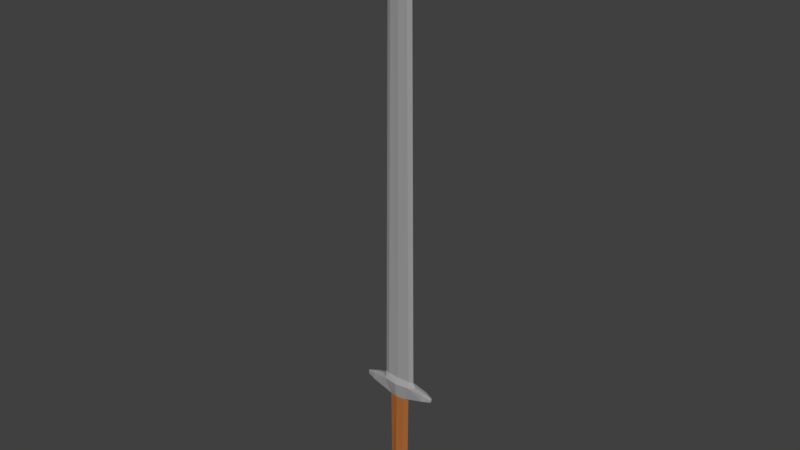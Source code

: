# Source: Low_Poly_Sword_3.blend  (saved by Blender 2.80.75; exported with 4.5.12 LTS)
import bpy
from mathutils import Matrix  # noqa: F401  (used for matrix-valued properties, if any)

bpy.ops.wm.read_factory_settings(use_empty=True)
scene = bpy.context.scene
scene.name = 'Scene'

# ---- collections
col_collection_1 = bpy.data.collections.new('Collection 1'); scene.collection.children.link(col_collection_1)

# ---- materials (node trees are filled in below, after node groups)
mat_iron_1 = bpy.data.materials.new('Iron 1')
mat_iron_1.alpha_threshold = 0.0
mat_iron_1.use_transparent_shadow = False
mat_iron_1.diffuse_color = (0.3424, 0.3424, 0.3424, 1.0)
mat_iron_1.roughness = 0.5
mat_iron_2 = bpy.data.materials.new('Iron 2')
mat_iron_2.alpha_threshold = 0.0
mat_iron_2.use_transparent_shadow = False
mat_iron_2.diffuse_color = (0.07658, 0.07658, 0.07658, 1.0)
mat_iron_2.roughness = 0.5
mat_wood = bpy.data.materials.new('Wood')
mat_wood.alpha_threshold = 0.0
mat_wood.use_transparent_shadow = False
mat_wood.diffuse_color = (0.3931, 0.1346, 0.03673, 1.0)
mat_wood.roughness = 0.5

# ---- material node trees

# ---- world
world_world = bpy.data.worlds.new('World'); scene.world = world_world
world_world.color = (0.05088, 0.05088, 0.05088)
world_world.use_sun_shadow = False
world_world.sun_shadow_jitter_overblur = 0.0
world_world.cycles.sampling_method = 'MANUAL'
world_world.light_settings.distance = 18.0

# ---- meshes
me_cylinder_002 = bpy.data.meshes.new('Cylinder.002')
me_cylinder_002.from_pydata([(0.4816, 0.3572, -4.037), (0.6217, 0.2802, 3.497), (0.7745, 5.126e-07, -4.037), (0.8514, 6.939e-08, 3.497), (0.4816, -0.3572, -4.037), (0.6217, -0.2802, 3.497), (1.116, 0.4077, 4.758), (1.564, -5.517e-07, 4.758), (1.116, -0.4077, 4.758), (2.355, 0.2933, 4.04), (2.473, -5.804e-07, 4.071), (2.355, -0.2933, 4.04), (2.348, 0.2933, 4.58), (2.527, -5.878e-07, 4.628), (2.348, -0.2933, 4.58), (3.03, 0.1253, 4.175), (3.08, -6.089e-07, 4.188), (3.03, -0.1253, 4.175), (3.027, 0.1253, 4.405), (3.103, -6.121e-07, 4.426), (3.027, -0.1253, 4.405), (0.98, 0.1362, 5.126), (1.332, -2.228e-06, 5.126), (0.98, -0.1362, 5.126), (0.6391, 0.1362, 39.52), (0.9916, -3.281e-06, 39.52), (0.6391, -0.1362, 39.52), (1.106, -0.6013, -5.902), (1.106, -0.6013, -4.039), (1.106, 0.6013, -5.902), (1.106, 0.6013, -4.039), (1.427, -0.6013, -5.588), (1.427, -0.6013, -4.354), (1.427, 0.6013, -5.588), (1.427, 0.6013, -4.354), (1.684, -0.6013, -5.18), (1.684, -0.6013, -4.636), (1.684, 0.6013, -5.18), (1.684, 0.6013, -4.636), (1.093, -0.706, -5.666), (1.093, -0.706, -4.267), (1.334, -0.706, -5.43), (1.334, -0.706, -4.504), (1.527, -0.706, -5.124), (1.527, -0.706, -4.716), (1.093, 0.7409, -5.644), (1.093, 0.7409, -4.272), (1.329, 0.7409, -5.412), (1.329, 0.7409, -4.503), (1.518, 0.7409, -5.112), (1.518, 0.7409, -4.711), (0.0, 0.5052, -4.037), (0.0, 0.3962, 3.497), (-0.4816, 0.3572, -4.037), (-0.6217, 0.2802, 3.497), (-0.7745, 5.126e-07, -4.037), (-0.8514, 6.939e-08, 3.497), (-0.4816, -0.3572, -4.037), (-0.6217, -0.2802, 3.497), (0.0, -0.5052, -4.037), (0.0, -0.3962, 3.497), (0.0, -0.3572, -4.037), (0.0, 5.407e-07, -4.037), (0.0, 0.3572, -4.037), (0.0, 0.5766, 4.758), (-1.116, 0.4077, 4.758), (-1.564, -5.517e-07, 4.758), (-1.116, -0.4077, 4.758), (0.0, -0.5766, 4.758), (-2.355, 0.2933, 4.04), (-2.473, -5.804e-07, 4.071), (-2.355, -0.2933, 4.04), (-2.348, 0.2933, 4.58), (-2.527, -5.878e-07, 4.628), (-2.348, -0.2933, 4.58), (-3.03, 0.1253, 4.175), (-3.08, -6.089e-07, 4.188), (-3.03, -0.1253, 4.175), (-3.027, 0.1253, 4.405), (-3.103, -6.121e-07, 4.426), (-3.027, -0.1253, 4.405), (0.0, 0.1926, 5.126), (-0.98, 0.1362, 5.126), (-1.332, -2.228e-06, 5.126), (-0.98, -0.1362, 5.126), (0.0, -0.1926, 5.126), (0.0, 0.1926, 39.52), (-0.6391, 0.1362, 39.52), (-0.9916, -3.281e-06, 39.52), (-0.6391, -0.1362, 39.52), (0.0, -0.1926, 39.52), (0.0, -3.268e-06, 42.3), (0.0, -0.6013, -5.997), (0.0, -0.6013, -3.945), (0.0, 0.6013, -5.997), (0.0, 0.6013, -3.945), (-1.106, -0.6013, -5.902), (-1.106, -0.6013, -4.039), (-1.106, 0.6013, -5.902), (-1.106, 0.6013, -4.039), (-1.427, -0.6013, -5.588), (-1.427, -0.6013, -4.354), (-1.427, 0.6013, -5.588), (-1.427, 0.6013, -4.354), (-1.684, -0.6013, -5.18), (-1.684, -0.6013, -4.636), (-1.684, 0.6013, -5.18), (-1.684, 0.6013, -4.636), (0.0, -0.706, -5.737), (0.0, -0.706, -4.196), (-1.093, -0.706, -5.666), (-1.093, -0.706, -4.267), (-1.334, -0.706, -5.43), (-1.334, -0.706, -4.504), (-1.527, -0.706, -5.124), (-1.527, -0.706, -4.716), (0.0, 0.7409, -5.714), (0.0, 0.7409, -4.202), (-1.093, 0.7409, -5.644), (-1.093, 0.7409, -4.272), (-1.329, 0.7409, -5.412), (-1.329, 0.7409, -4.503), (-1.518, 0.7409, -5.112), (-1.518, 0.7409, -4.711)], [], [(51, 52, 1, 0), (0, 1, 3, 2), (2, 3, 5, 4), (4, 5, 60, 59), (51, 0, 2, 4, 59, 61, 62, 63), (6, 7, 13, 12), (1, 52, 64, 6), (60, 5, 8, 68), (3, 1, 9, 10), (14, 11, 17, 20), (11, 10, 16, 17), (1, 6, 12, 9), (7, 8, 14, 13), (8, 5, 11, 14), (5, 3, 10, 11), (16, 15, 18, 19), (17, 16, 19, 20), (12, 13, 19, 18), (13, 14, 20, 19), (9, 12, 18, 15), (10, 9, 15, 16), (7, 6, 21, 22), (8, 7, 22, 23), (68, 8, 23, 85), (6, 64, 81, 21), (22, 21, 24, 25), (23, 22, 25, 26), (85, 23, 26, 90), (21, 81, 86, 24), (25, 24, 91), (26, 25, 91), (90, 26, 91), (24, 86, 91), (27, 29, 33, 31), (31, 35, 43, 41), (94, 29, 27, 92), (30, 95, 93, 28), (28, 93, 109, 40), (30, 28, 32, 34), (35, 36, 44, 43), (30, 34, 48, 46), (37, 38, 36, 35), (37, 33, 47, 49), (31, 33, 37, 35), (34, 32, 36, 38), (39, 40, 109, 108), (42, 41, 43, 44), (40, 39, 41, 42), (36, 32, 42, 44), (27, 31, 41, 39), (32, 28, 40, 42), (92, 27, 39, 108), (116, 117, 46, 45), (45, 46, 48, 47), (47, 48, 50, 49), (38, 37, 49, 50), (33, 29, 45, 47), (29, 94, 116, 45), (95, 30, 46, 117), (34, 38, 50, 48), (51, 53, 54, 52), (53, 55, 56, 54), (55, 57, 58, 56), (57, 59, 60, 58), (51, 63, 62, 61, 59, 57, 55, 53), (65, 72, 73, 66), (54, 65, 64, 52), (60, 68, 67, 58), (56, 70, 69, 54), (74, 80, 77, 71), (71, 77, 76, 70), (54, 69, 72, 65), (66, 73, 74, 67), (67, 74, 71, 58), (58, 71, 70, 56), (76, 79, 78, 75), (77, 80, 79, 76), (72, 78, 79, 73), (73, 79, 80, 74), (69, 75, 78, 72), (70, 76, 75, 69), (66, 83, 82, 65), (67, 84, 83, 66), (68, 85, 84, 67), (65, 82, 81, 64), (83, 88, 87, 82), (84, 89, 88, 83), (85, 90, 89, 84), (82, 87, 86, 81), (88, 91, 87), (89, 91, 88), (90, 91, 89), (87, 91, 86), (96, 100, 102, 98), (100, 112, 114, 104), (94, 92, 96, 98), (99, 97, 93, 95), (97, 111, 109, 93), (99, 103, 101, 97), (104, 114, 115, 105), (99, 119, 121, 103), (106, 104, 105, 107), (106, 122, 120, 102), (100, 104, 106, 102), (103, 107, 105, 101), (110, 108, 109, 111), (113, 115, 114, 112), (111, 113, 112, 110), (105, 115, 113, 101), (96, 110, 112, 100), (101, 113, 111, 97), (92, 108, 110, 96), (116, 118, 119, 117), (118, 120, 121, 119), (120, 122, 123, 121), (107, 123, 122, 106), (102, 120, 118, 98), (98, 118, 116, 94), (95, 117, 119, 99), (103, 121, 123, 107)])
me_cylinder_002.polygons.foreach_set('material_index', [2, 2, 2, 2, 1, 0, 0, 0, 0, 0, 0, 0, 0, 0, 0, 0, 0, 0, 0, 0, 0, 0, 0, 0, 0, 0, 0, 0, 0, 0, 0, 0, 0, 1, 1, 1, 1, 1, 1, 1, 1, 1, 1, 1, 1, 1, 1, 1, 1, 1, 1, 1, 1, 1, 1, 1, 1, 1, 1, 1, 2, 2, 2, 2, 1, 0, 0, 0, 0, 0, 0, 0, 0, 0, 0, 0, 0, 0, 0, 0, 0, 0, 0, 0, 0, 0, 0, 0, 0, 0, 0, 0, 0, 1, 1, 1, 1, 1, 1, 1, 1, 1, 1, 1, 1, 1, 1, 1, 1, 1, 1, 1, 1, 1, 1, 1, 1, 1, 1, 1])
me_cylinder_002.materials.append(mat_iron_1)
me_cylinder_002.materials.append(mat_iron_2)
me_cylinder_002.materials.append(mat_wood)
me_cylinder_002.use_remesh_preserve_volume = False
me_cylinder_002.use_remesh_preserve_attributes = False
me_cylinder_002.use_mirror_vertex_groups = False
me_cylinder_002.update()

# ---- objects
ob_sword_3 = bpy.data.objects.new('Sword 3', me_cylinder_002)

# ---- transforms, parenting, visibility, modifiers, constraints
ob_sword_3.location = (-0.007178, 5.342e-07, -3.25)
ob_sword_3.scale = (0.1562, 0.1562, 0.1562)
ob_sword_3.lineart.crease_threshold = 0.0

# ---- collection membership
col_collection_1.objects.link(ob_sword_3)

# ---- scene / render settings (as saved in the file)
scene.frame_start = 1; scene.frame_end = 250; scene.frame_set(1)
scene.render.engine = 'BLENDER_EEVEE_NEXT'
scene.render.resolution_percentage = 50
scene.render.dither_intensity = 0.0
scene.cycles.use_denoising = False
scene.cycles.samples = 128
scene.cycles.sampling_pattern = 'TABULATED_SOBOL'
scene.cycles.light_sampling_threshold = 0.0
scene.cycles.use_adaptive_sampling = False
scene.cycles.use_light_tree = False
scene.cycles.blur_glossy = 0.0
scene.cycles.sample_clamp_indirect = 0.0
scene.view_settings.view_transform = 'Standard'
bpy.context.view_layer.update()

# ---- added for rendering (the .blend has no active camera and no usable light): camera, sun
cam_auto = bpy.data.cameras.new('AutoCamera')
cam_auto.lens = 50.0
cam_auto.sensor_width = 36.0
cam_auto.clip_end = 1000.0
ob_auto_camera = bpy.data.objects.new('AutoCamera', cam_auto)
scene.collection.objects.link(ob_auto_camera)
ob_auto_camera.location = (7.03448, -8.44726, 5.21919)
ob_auto_camera.rotation_euler = (1.09748, -7.21219e-08, 0.694738)
scene.camera = ob_auto_camera
light_auto_sun = bpy.data.lights.new('AutoSun', 'SUN')
light_auto_sun.energy = 3.0
light_auto_sun.angle = 0.0523599
ob_auto_sun = bpy.data.objects.new('AutoSun', light_auto_sun)
scene.collection.objects.link(ob_auto_sun)
ob_auto_sun.rotation_euler = (0.872665, 0.174533, 0.523599)
bpy.context.view_layer.update()
